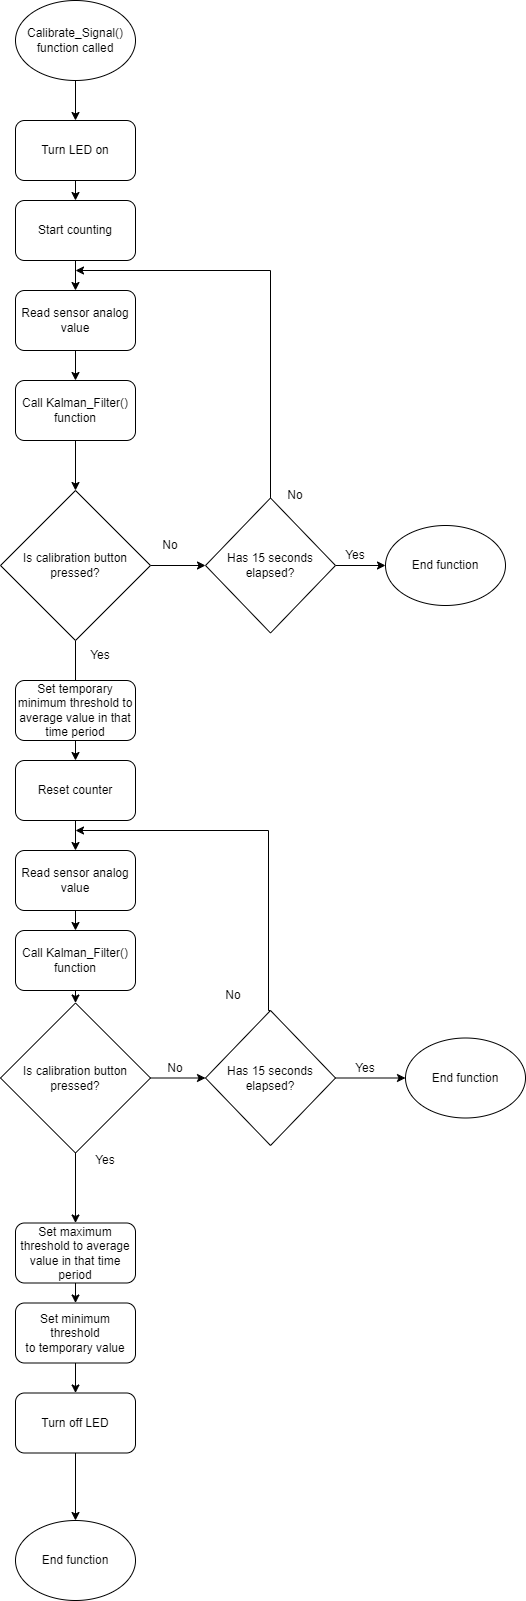

The diagram above was exported from draw.io. Its source (the exported page's mxGraphModel, read from the mxfile embedded in the PNG):
<mxGraphModel dx="1788" dy="902" grid="1" gridSize="10" guides="1" tooltips="1" connect="1" arrows="1" fold="1" page="1" pageScale="1" pageWidth="827" pageHeight="1169" math="0" shadow="0">
  <root>
    <mxCell id="WIyWlLk6GJQsqaUBKTNV-0" />
    <mxCell id="WIyWlLk6GJQsqaUBKTNV-1" parent="WIyWlLk6GJQsqaUBKTNV-0" />
    <mxCell id="4Ue6sNRXpJrNFIcxgslU-0" style="edgeStyle=orthogonalEdgeStyle;rounded=0;orthogonalLoop=1;jettySize=auto;html=1;exitX=0.5;exitY=1;exitDx=0;exitDy=0;entryX=0.5;entryY=0;entryDx=0;entryDy=0;" parent="WIyWlLk6GJQsqaUBKTNV-1" source="4Ue6sNRXpJrNFIcxgslU-1" target="4Ue6sNRXpJrNFIcxgslU-7" edge="1">
      <mxGeometry relative="1" as="geometry" />
    </mxCell>
    <mxCell id="4Ue6sNRXpJrNFIcxgslU-1" value="Turn LED on" style="rounded=1;whiteSpace=wrap;html=1;" parent="WIyWlLk6GJQsqaUBKTNV-1" vertex="1">
      <mxGeometry x="60" y="120" width="120" height="60" as="geometry" />
    </mxCell>
    <mxCell id="4Ue6sNRXpJrNFIcxgslU-2" style="edgeStyle=orthogonalEdgeStyle;rounded=0;orthogonalLoop=1;jettySize=auto;html=1;exitX=0.5;exitY=1;exitDx=0;exitDy=0;entryX=0.5;entryY=0;entryDx=0;entryDy=0;" parent="WIyWlLk6GJQsqaUBKTNV-1" source="4Ue6sNRXpJrNFIcxgslU-3" target="4Ue6sNRXpJrNFIcxgslU-5" edge="1">
      <mxGeometry relative="1" as="geometry">
        <Array as="points">
          <mxPoint x="120" y="690" />
        </Array>
      </mxGeometry>
    </mxCell>
    <mxCell id="4Ue6sNRXpJrNFIcxgslU-19" style="edgeStyle=orthogonalEdgeStyle;rounded=0;orthogonalLoop=1;jettySize=auto;html=1;exitX=1;exitY=0.5;exitDx=0;exitDy=0;" parent="WIyWlLk6GJQsqaUBKTNV-1" source="4Ue6sNRXpJrNFIcxgslU-3" target="4Ue6sNRXpJrNFIcxgslU-17" edge="1">
      <mxGeometry relative="1" as="geometry" />
    </mxCell>
    <mxCell id="4Ue6sNRXpJrNFIcxgslU-3" value="Is calibration button pressed?" style="rhombus;whiteSpace=wrap;html=1;" parent="WIyWlLk6GJQsqaUBKTNV-1" vertex="1">
      <mxGeometry x="45" y="490" width="150" height="150" as="geometry" />
    </mxCell>
    <mxCell id="4Ue6sNRXpJrNFIcxgslU-28" style="edgeStyle=orthogonalEdgeStyle;rounded=0;orthogonalLoop=1;jettySize=auto;html=1;exitX=0.5;exitY=1;exitDx=0;exitDy=0;entryX=0.5;entryY=0;entryDx=0;entryDy=0;" parent="WIyWlLk6GJQsqaUBKTNV-1" source="4Ue6sNRXpJrNFIcxgslU-5" target="4Ue6sNRXpJrNFIcxgslU-9" edge="1">
      <mxGeometry relative="1" as="geometry" />
    </mxCell>
    <mxCell id="4Ue6sNRXpJrNFIcxgslU-5" value="Set temporary minimum threshold to average value in that time period" style="rounded=1;whiteSpace=wrap;html=1;" parent="WIyWlLk6GJQsqaUBKTNV-1" vertex="1">
      <mxGeometry x="60" y="680" width="120" height="60" as="geometry" />
    </mxCell>
    <mxCell id="IWyKXTYFW5fxG0MuY5p9-3" style="edgeStyle=orthogonalEdgeStyle;rounded=0;orthogonalLoop=1;jettySize=auto;html=1;exitX=0.5;exitY=1;exitDx=0;exitDy=0;entryX=0.5;entryY=0;entryDx=0;entryDy=0;" parent="WIyWlLk6GJQsqaUBKTNV-1" source="4Ue6sNRXpJrNFIcxgslU-7" target="IWyKXTYFW5fxG0MuY5p9-1" edge="1">
      <mxGeometry relative="1" as="geometry" />
    </mxCell>
    <mxCell id="4Ue6sNRXpJrNFIcxgslU-7" value="Start counting" style="rounded=1;whiteSpace=wrap;html=1;" parent="WIyWlLk6GJQsqaUBKTNV-1" vertex="1">
      <mxGeometry x="60" y="200" width="120" height="60" as="geometry" />
    </mxCell>
    <mxCell id="IWyKXTYFW5fxG0MuY5p9-8" style="edgeStyle=orthogonalEdgeStyle;rounded=0;orthogonalLoop=1;jettySize=auto;html=1;exitX=0.5;exitY=1;exitDx=0;exitDy=0;entryX=0.5;entryY=0;entryDx=0;entryDy=0;" parent="WIyWlLk6GJQsqaUBKTNV-1" source="4Ue6sNRXpJrNFIcxgslU-9" target="IWyKXTYFW5fxG0MuY5p9-6" edge="1">
      <mxGeometry relative="1" as="geometry" />
    </mxCell>
    <mxCell id="4Ue6sNRXpJrNFIcxgslU-9" value="Reset counter" style="rounded=1;whiteSpace=wrap;html=1;" parent="WIyWlLk6GJQsqaUBKTNV-1" vertex="1">
      <mxGeometry x="60" y="760" width="120" height="60" as="geometry" />
    </mxCell>
    <mxCell id="4Ue6sNRXpJrNFIcxgslU-25" style="edgeStyle=orthogonalEdgeStyle;rounded=0;orthogonalLoop=1;jettySize=auto;html=1;exitX=1;exitY=0.5;exitDx=0;exitDy=0;entryX=0;entryY=0.5;entryDx=0;entryDy=0;" parent="WIyWlLk6GJQsqaUBKTNV-1" source="4Ue6sNRXpJrNFIcxgslU-11" target="4Ue6sNRXpJrNFIcxgslU-22" edge="1">
      <mxGeometry relative="1" as="geometry" />
    </mxCell>
    <mxCell id="IWyKXTYFW5fxG0MuY5p9-12" style="edgeStyle=orthogonalEdgeStyle;rounded=0;orthogonalLoop=1;jettySize=auto;html=1;exitX=0.5;exitY=1;exitDx=0;exitDy=0;entryX=0.5;entryY=0;entryDx=0;entryDy=0;" parent="WIyWlLk6GJQsqaUBKTNV-1" source="4Ue6sNRXpJrNFIcxgslU-11" target="4Ue6sNRXpJrNFIcxgslU-12" edge="1">
      <mxGeometry relative="1" as="geometry" />
    </mxCell>
    <mxCell id="4Ue6sNRXpJrNFIcxgslU-11" value="Is calibration button pressed?" style="rhombus;whiteSpace=wrap;html=1;" parent="WIyWlLk6GJQsqaUBKTNV-1" vertex="1">
      <mxGeometry x="45" y="1002.5" width="150" height="150" as="geometry" />
    </mxCell>
    <mxCell id="L4RQ8e5MdKhlptLDD7fs-1" style="edgeStyle=orthogonalEdgeStyle;rounded=0;orthogonalLoop=1;jettySize=auto;html=1;exitX=0.5;exitY=1;exitDx=0;exitDy=0;entryX=0.5;entryY=0;entryDx=0;entryDy=0;" parent="WIyWlLk6GJQsqaUBKTNV-1" source="4Ue6sNRXpJrNFIcxgslU-12" target="4Ue6sNRXpJrNFIcxgslU-23" edge="1">
      <mxGeometry relative="1" as="geometry" />
    </mxCell>
    <mxCell id="4Ue6sNRXpJrNFIcxgslU-12" value="Set maximum threshold to average value in that time period" style="rounded=1;whiteSpace=wrap;html=1;" parent="WIyWlLk6GJQsqaUBKTNV-1" vertex="1">
      <mxGeometry x="60" y="1222.5" width="120" height="60" as="geometry" />
    </mxCell>
    <mxCell id="4Ue6sNRXpJrNFIcxgslU-30" style="edgeStyle=orthogonalEdgeStyle;rounded=0;orthogonalLoop=1;jettySize=auto;html=1;exitX=0.5;exitY=1;exitDx=0;exitDy=0;entryX=0.5;entryY=0;entryDx=0;entryDy=0;" parent="WIyWlLk6GJQsqaUBKTNV-1" source="4Ue6sNRXpJrNFIcxgslU-13" target="4Ue6sNRXpJrNFIcxgslU-1" edge="1">
      <mxGeometry relative="1" as="geometry" />
    </mxCell>
    <mxCell id="4Ue6sNRXpJrNFIcxgslU-13" value="Calibrate_Signal() function called" style="ellipse;whiteSpace=wrap;html=1;" parent="WIyWlLk6GJQsqaUBKTNV-1" vertex="1">
      <mxGeometry x="60" width="120" height="80" as="geometry" />
    </mxCell>
    <mxCell id="4Ue6sNRXpJrNFIcxgslU-20" style="edgeStyle=orthogonalEdgeStyle;rounded=0;orthogonalLoop=1;jettySize=auto;html=1;exitX=1;exitY=0.5;exitDx=0;exitDy=0;entryX=0;entryY=0.5;entryDx=0;entryDy=0;" parent="WIyWlLk6GJQsqaUBKTNV-1" source="4Ue6sNRXpJrNFIcxgslU-17" target="4Ue6sNRXpJrNFIcxgslU-18" edge="1">
      <mxGeometry relative="1" as="geometry" />
    </mxCell>
    <mxCell id="4Ue6sNRXpJrNFIcxgslU-21" style="edgeStyle=orthogonalEdgeStyle;rounded=0;orthogonalLoop=1;jettySize=auto;html=1;exitX=0.5;exitY=0;exitDx=0;exitDy=0;" parent="WIyWlLk6GJQsqaUBKTNV-1" source="4Ue6sNRXpJrNFIcxgslU-17" edge="1">
      <mxGeometry relative="1" as="geometry">
        <mxPoint x="120" y="270" as="targetPoint" />
        <Array as="points">
          <mxPoint x="315" y="270" />
        </Array>
      </mxGeometry>
    </mxCell>
    <mxCell id="4Ue6sNRXpJrNFIcxgslU-17" value="Has 15 seconds elapsed?" style="rhombus;whiteSpace=wrap;html=1;" parent="WIyWlLk6GJQsqaUBKTNV-1" vertex="1">
      <mxGeometry x="250" y="497.5" width="130" height="135" as="geometry" />
    </mxCell>
    <mxCell id="4Ue6sNRXpJrNFIcxgslU-18" value="End function" style="ellipse;whiteSpace=wrap;html=1;" parent="WIyWlLk6GJQsqaUBKTNV-1" vertex="1">
      <mxGeometry x="430" y="525" width="120" height="80" as="geometry" />
    </mxCell>
    <mxCell id="IWyKXTYFW5fxG0MuY5p9-10" style="edgeStyle=orthogonalEdgeStyle;rounded=0;orthogonalLoop=1;jettySize=auto;html=1;exitX=0.5;exitY=0;exitDx=0;exitDy=0;" parent="WIyWlLk6GJQsqaUBKTNV-1" source="4Ue6sNRXpJrNFIcxgslU-22" edge="1">
      <mxGeometry relative="1" as="geometry">
        <mxPoint x="120" y="830" as="targetPoint" />
        <Array as="points">
          <mxPoint x="313" y="830" />
        </Array>
      </mxGeometry>
    </mxCell>
    <mxCell id="IWyKXTYFW5fxG0MuY5p9-11" style="edgeStyle=orthogonalEdgeStyle;rounded=0;orthogonalLoop=1;jettySize=auto;html=1;exitX=1;exitY=0.5;exitDx=0;exitDy=0;entryX=0;entryY=0.5;entryDx=0;entryDy=0;" parent="WIyWlLk6GJQsqaUBKTNV-1" source="4Ue6sNRXpJrNFIcxgslU-22" target="4Ue6sNRXpJrNFIcxgslU-24" edge="1">
      <mxGeometry relative="1" as="geometry" />
    </mxCell>
    <mxCell id="4Ue6sNRXpJrNFIcxgslU-22" value="Has 15 seconds elapsed?" style="rhombus;whiteSpace=wrap;html=1;" parent="WIyWlLk6GJQsqaUBKTNV-1" vertex="1">
      <mxGeometry x="250" y="1010" width="130" height="135" as="geometry" />
    </mxCell>
    <mxCell id="L4RQ8e5MdKhlptLDD7fs-2" style="edgeStyle=orthogonalEdgeStyle;rounded=0;orthogonalLoop=1;jettySize=auto;html=1;exitX=0.5;exitY=1;exitDx=0;exitDy=0;entryX=0.5;entryY=0;entryDx=0;entryDy=0;" parent="WIyWlLk6GJQsqaUBKTNV-1" source="4Ue6sNRXpJrNFIcxgslU-23" target="4Ue6sNRXpJrNFIcxgslU-42" edge="1">
      <mxGeometry relative="1" as="geometry" />
    </mxCell>
    <mxCell id="4Ue6sNRXpJrNFIcxgslU-23" value="Set minimum threshold to&amp;nbsp;temporary value" style="rounded=1;whiteSpace=wrap;html=1;" parent="WIyWlLk6GJQsqaUBKTNV-1" vertex="1">
      <mxGeometry x="60" y="1302.5" width="120" height="60" as="geometry" />
    </mxCell>
    <mxCell id="4Ue6sNRXpJrNFIcxgslU-24" value="End function" style="ellipse;whiteSpace=wrap;html=1;" parent="WIyWlLk6GJQsqaUBKTNV-1" vertex="1">
      <mxGeometry x="450" y="1037.5" width="120" height="80" as="geometry" />
    </mxCell>
    <mxCell id="4Ue6sNRXpJrNFIcxgslU-33" value="No" style="text;html=1;strokeColor=none;fillColor=none;align=center;verticalAlign=middle;whiteSpace=wrap;rounded=0;" parent="WIyWlLk6GJQsqaUBKTNV-1" vertex="1">
      <mxGeometry x="185" y="530" width="60" height="30" as="geometry" />
    </mxCell>
    <mxCell id="4Ue6sNRXpJrNFIcxgslU-34" value="No" style="text;html=1;strokeColor=none;fillColor=none;align=center;verticalAlign=middle;whiteSpace=wrap;rounded=0;" parent="WIyWlLk6GJQsqaUBKTNV-1" vertex="1">
      <mxGeometry x="310" y="480" width="60" height="30" as="geometry" />
    </mxCell>
    <mxCell id="4Ue6sNRXpJrNFIcxgslU-35" value="No" style="text;html=1;strokeColor=none;fillColor=none;align=center;verticalAlign=middle;whiteSpace=wrap;rounded=0;" parent="WIyWlLk6GJQsqaUBKTNV-1" vertex="1">
      <mxGeometry x="190" y="1052.5" width="60" height="30" as="geometry" />
    </mxCell>
    <mxCell id="4Ue6sNRXpJrNFIcxgslU-36" value="No" style="text;html=1;strokeColor=none;fillColor=none;align=center;verticalAlign=middle;whiteSpace=wrap;rounded=0;" parent="WIyWlLk6GJQsqaUBKTNV-1" vertex="1">
      <mxGeometry x="247.5" y="980" width="60" height="30" as="geometry" />
    </mxCell>
    <mxCell id="4Ue6sNRXpJrNFIcxgslU-37" value="Yes" style="text;html=1;strokeColor=none;fillColor=none;align=center;verticalAlign=middle;whiteSpace=wrap;rounded=0;" parent="WIyWlLk6GJQsqaUBKTNV-1" vertex="1">
      <mxGeometry x="115" y="640" width="60" height="30" as="geometry" />
    </mxCell>
    <mxCell id="4Ue6sNRXpJrNFIcxgslU-38" value="Yes" style="text;html=1;strokeColor=none;fillColor=none;align=center;verticalAlign=middle;whiteSpace=wrap;rounded=0;" parent="WIyWlLk6GJQsqaUBKTNV-1" vertex="1">
      <mxGeometry x="370" y="540" width="60" height="30" as="geometry" />
    </mxCell>
    <mxCell id="4Ue6sNRXpJrNFIcxgslU-39" value="Yes" style="text;html=1;strokeColor=none;fillColor=none;align=center;verticalAlign=middle;whiteSpace=wrap;rounded=0;" parent="WIyWlLk6GJQsqaUBKTNV-1" vertex="1">
      <mxGeometry x="380" y="1052.5" width="60" height="30" as="geometry" />
    </mxCell>
    <mxCell id="4Ue6sNRXpJrNFIcxgslU-40" value="Yes" style="text;html=1;strokeColor=none;fillColor=none;align=center;verticalAlign=middle;whiteSpace=wrap;rounded=0;" parent="WIyWlLk6GJQsqaUBKTNV-1" vertex="1">
      <mxGeometry x="120" y="1145" width="60" height="30" as="geometry" />
    </mxCell>
    <mxCell id="4Ue6sNRXpJrNFIcxgslU-41" value="End function" style="ellipse;whiteSpace=wrap;html=1;" parent="WIyWlLk6GJQsqaUBKTNV-1" vertex="1">
      <mxGeometry x="60" y="1520" width="120" height="80" as="geometry" />
    </mxCell>
    <mxCell id="4Ue6sNRXpJrNFIcxgslU-44" style="edgeStyle=orthogonalEdgeStyle;rounded=0;orthogonalLoop=1;jettySize=auto;html=1;exitX=0.5;exitY=1;exitDx=0;exitDy=0;entryX=0.5;entryY=0;entryDx=0;entryDy=0;" parent="WIyWlLk6GJQsqaUBKTNV-1" source="4Ue6sNRXpJrNFIcxgslU-42" target="4Ue6sNRXpJrNFIcxgslU-41" edge="1">
      <mxGeometry relative="1" as="geometry" />
    </mxCell>
    <mxCell id="4Ue6sNRXpJrNFIcxgslU-42" value="Turn off LED" style="rounded=1;whiteSpace=wrap;html=1;" parent="WIyWlLk6GJQsqaUBKTNV-1" vertex="1">
      <mxGeometry x="60" y="1392.5" width="120" height="60" as="geometry" />
    </mxCell>
    <mxCell id="IWyKXTYFW5fxG0MuY5p9-0" style="edgeStyle=orthogonalEdgeStyle;rounded=0;orthogonalLoop=1;jettySize=auto;html=1;exitX=0.5;exitY=1;exitDx=0;exitDy=0;entryX=0.5;entryY=0;entryDx=0;entryDy=0;" parent="WIyWlLk6GJQsqaUBKTNV-1" source="IWyKXTYFW5fxG0MuY5p9-1" target="IWyKXTYFW5fxG0MuY5p9-2" edge="1">
      <mxGeometry relative="1" as="geometry" />
    </mxCell>
    <mxCell id="IWyKXTYFW5fxG0MuY5p9-1" value="Read sensor analog value" style="rounded=1;whiteSpace=wrap;html=1;" parent="WIyWlLk6GJQsqaUBKTNV-1" vertex="1">
      <mxGeometry x="60" y="290" width="120" height="60" as="geometry" />
    </mxCell>
    <mxCell id="IWyKXTYFW5fxG0MuY5p9-4" style="edgeStyle=orthogonalEdgeStyle;rounded=0;orthogonalLoop=1;jettySize=auto;html=1;exitX=0.5;exitY=1;exitDx=0;exitDy=0;entryX=0.5;entryY=0;entryDx=0;entryDy=0;" parent="WIyWlLk6GJQsqaUBKTNV-1" source="IWyKXTYFW5fxG0MuY5p9-2" target="4Ue6sNRXpJrNFIcxgslU-3" edge="1">
      <mxGeometry relative="1" as="geometry" />
    </mxCell>
    <mxCell id="IWyKXTYFW5fxG0MuY5p9-2" value="Call Kalman_Filter() function" style="rounded=1;whiteSpace=wrap;html=1;" parent="WIyWlLk6GJQsqaUBKTNV-1" vertex="1">
      <mxGeometry x="60" y="380" width="120" height="60" as="geometry" />
    </mxCell>
    <mxCell id="IWyKXTYFW5fxG0MuY5p9-5" style="edgeStyle=orthogonalEdgeStyle;rounded=0;orthogonalLoop=1;jettySize=auto;html=1;exitX=0.5;exitY=1;exitDx=0;exitDy=0;entryX=0.5;entryY=0;entryDx=0;entryDy=0;" parent="WIyWlLk6GJQsqaUBKTNV-1" source="IWyKXTYFW5fxG0MuY5p9-6" target="IWyKXTYFW5fxG0MuY5p9-7" edge="1">
      <mxGeometry relative="1" as="geometry" />
    </mxCell>
    <mxCell id="IWyKXTYFW5fxG0MuY5p9-6" value="Read sensor analog value" style="rounded=1;whiteSpace=wrap;html=1;" parent="WIyWlLk6GJQsqaUBKTNV-1" vertex="1">
      <mxGeometry x="60" y="850" width="120" height="60" as="geometry" />
    </mxCell>
    <mxCell id="IWyKXTYFW5fxG0MuY5p9-9" style="edgeStyle=orthogonalEdgeStyle;rounded=0;orthogonalLoop=1;jettySize=auto;html=1;exitX=0.5;exitY=1;exitDx=0;exitDy=0;entryX=0.5;entryY=0;entryDx=0;entryDy=0;" parent="WIyWlLk6GJQsqaUBKTNV-1" source="IWyKXTYFW5fxG0MuY5p9-7" target="4Ue6sNRXpJrNFIcxgslU-11" edge="1">
      <mxGeometry relative="1" as="geometry" />
    </mxCell>
    <mxCell id="IWyKXTYFW5fxG0MuY5p9-7" value="Call Kalman_Filter() function" style="rounded=1;whiteSpace=wrap;html=1;" parent="WIyWlLk6GJQsqaUBKTNV-1" vertex="1">
      <mxGeometry x="60" y="930" width="120" height="60" as="geometry" />
    </mxCell>
  </root>
</mxGraphModel>